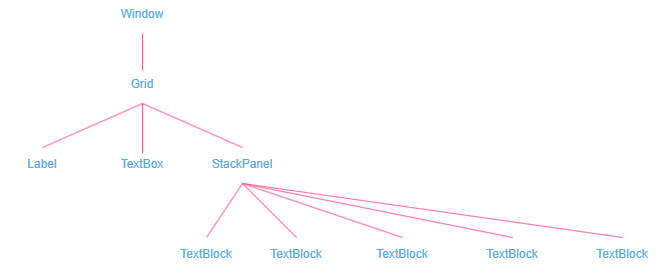

The diagram above was exported from draw.io. Its source (the exported page's mxGraphModel, read from the mxfile embedded in the PNG):
<mxGraphModel dx="2058" dy="1188" grid="0" gridSize="10" guides="1" tooltips="1" connect="1" arrows="1" fold="1" page="1" pageScale="1" pageWidth="827" pageHeight="1169" background="#ffffff" math="0" shadow="0">
  <root>
    <mxCell id="0" />
    <mxCell id="1" parent="0" />
    <mxCell id="hlscGpjUyC2kajnEyB_J-1" value="Grid&lt;br&gt;" style="text;strokeColor=none;fillColor=none;spacingLeft=4;spacingRight=4;overflow=hidden;rotatable=0;points=[[0.5,0,0,0,-3],[0.5,1,0,0,3]];portConstraint=eastwest;fontSize=12;whiteSpace=wrap;html=1;align=center;labelBackgroundColor=none;fontColor=#5AA9E6;" parent="1" vertex="1">
      <mxGeometry x="220" y="130" width="84" height="30" as="geometry" />
    </mxCell>
    <mxCell id="hlscGpjUyC2kajnEyB_J-2" value="Label&lt;br&gt;" style="text;strokeColor=none;fillColor=none;spacingLeft=4;spacingRight=4;overflow=hidden;rotatable=0;points=[[0,0.5,0,0,0],[0.5,0,0,0,-3]];portConstraint=eastwest;fontSize=12;whiteSpace=wrap;html=1;align=center;labelBackgroundColor=none;fontColor=#5AA9E6;" parent="1" vertex="1">
      <mxGeometry x="120" y="210" width="84" height="30" as="geometry" />
    </mxCell>
    <mxCell id="hlscGpjUyC2kajnEyB_J-6" value="TextBox" style="text;strokeColor=none;fillColor=none;spacingLeft=4;spacingRight=4;overflow=hidden;rotatable=0;points=[[0,0.5,0,0,0],[0.5,0.1,0,0,0]];portConstraint=eastwest;fontSize=12;whiteSpace=wrap;html=1;align=center;labelBackgroundColor=none;fontColor=#5AA9E6;" parent="1" vertex="1">
      <mxGeometry x="220" y="210" width="84" height="30" as="geometry" />
    </mxCell>
    <mxCell id="hlscGpjUyC2kajnEyB_J-8" value="StackPanel" style="text;strokeColor=none;fillColor=none;spacingLeft=4;spacingRight=4;overflow=hidden;rotatable=0;points=[[0.5,0,0,0,-3],[0.5,1,0,0,3]];portConstraint=eastwest;fontSize=12;whiteSpace=wrap;html=1;align=center;labelBackgroundColor=none;fontColor=#5AA9E6;" parent="1" vertex="1">
      <mxGeometry x="320" y="210" width="84" height="30" as="geometry" />
    </mxCell>
    <mxCell id="hlscGpjUyC2kajnEyB_J-14" value="TextBlock&lt;br&gt;" style="text;strokeColor=none;fillColor=none;spacingLeft=4;spacingRight=4;overflow=hidden;rotatable=0;points=[[0,0.5,0,0,0],[0.5,0,0,0,-3]];portConstraint=eastwest;fontSize=12;whiteSpace=wrap;html=1;align=center;labelBackgroundColor=none;fontColor=#5AA9E6;" parent="1" vertex="1">
      <mxGeometry x="284" y="300" width="84" height="30" as="geometry" />
    </mxCell>
    <mxCell id="hlscGpjUyC2kajnEyB_J-15" value="TextBlock&lt;br&gt;" style="text;strokeColor=none;fillColor=none;spacingLeft=4;spacingRight=4;overflow=hidden;rotatable=0;points=[[0,0.5,0,0,0],[0.5,0,0,0,-3]];portConstraint=eastwest;fontSize=12;whiteSpace=wrap;html=1;align=center;labelBackgroundColor=none;fontColor=#5AA9E6;" parent="1" vertex="1">
      <mxGeometry x="590" y="300" width="84" height="30" as="geometry" />
    </mxCell>
    <mxCell id="hlscGpjUyC2kajnEyB_J-16" value="TextBlock&lt;br&gt;" style="text;strokeColor=none;fillColor=none;spacingLeft=4;spacingRight=4;overflow=hidden;rotatable=0;points=[[0,0.5,0,0,0],[0.5,0,0,0,-3]];portConstraint=eastwest;fontSize=12;whiteSpace=wrap;html=1;align=center;labelBackgroundColor=none;fontColor=#5AA9E6;" parent="1" vertex="1">
      <mxGeometry x="480" y="300" width="84" height="30" as="geometry" />
    </mxCell>
    <mxCell id="hlscGpjUyC2kajnEyB_J-17" value="TextBlock&lt;br&gt;" style="text;strokeColor=none;fillColor=none;spacingLeft=4;spacingRight=4;overflow=hidden;rotatable=0;points=[[0,0.5,0,0,0],[0.5,0,0,0,-3]];portConstraint=eastwest;fontSize=12;whiteSpace=wrap;html=1;align=center;labelBackgroundColor=none;fontColor=#5AA9E6;" parent="1" vertex="1">
      <mxGeometry x="374" y="300" width="84" height="30" as="geometry" />
    </mxCell>
    <mxCell id="hlscGpjUyC2kajnEyB_J-22" value="" style="endArrow=none;html=1;rounded=0;entryX=0.5;entryY=1;entryDx=0;entryDy=3;entryPerimeter=0;exitX=0.5;exitY=0;exitDx=0;exitDy=-3;exitPerimeter=0;labelBackgroundColor=none;strokeColor=#FF6392;fontColor=default;" parent="1" source="hlscGpjUyC2kajnEyB_J-14" target="hlscGpjUyC2kajnEyB_J-8" edge="1">
      <mxGeometry width="50" height="50" relative="1" as="geometry">
        <mxPoint x="260" y="620" as="sourcePoint" />
        <mxPoint x="310" y="570" as="targetPoint" />
      </mxGeometry>
    </mxCell>
    <mxCell id="hlscGpjUyC2kajnEyB_J-23" value="" style="endArrow=none;html=1;rounded=0;entryX=0.5;entryY=1;entryDx=0;entryDy=3;entryPerimeter=0;exitX=0.5;exitY=0;exitDx=0;exitDy=-3;exitPerimeter=0;labelBackgroundColor=none;strokeColor=#FF6392;fontColor=default;" parent="1" source="hlscGpjUyC2kajnEyB_J-17" target="hlscGpjUyC2kajnEyB_J-8" edge="1">
      <mxGeometry width="50" height="50" relative="1" as="geometry">
        <mxPoint x="260" y="620" as="sourcePoint" />
        <mxPoint x="310" y="570" as="targetPoint" />
      </mxGeometry>
    </mxCell>
    <mxCell id="hlscGpjUyC2kajnEyB_J-24" value="" style="endArrow=none;html=1;rounded=0;entryX=0.5;entryY=1;entryDx=0;entryDy=3;entryPerimeter=0;exitX=0.5;exitY=0;exitDx=0;exitDy=-3;exitPerimeter=0;labelBackgroundColor=none;strokeColor=#FF6392;fontColor=default;" parent="1" source="hlscGpjUyC2kajnEyB_J-16" target="hlscGpjUyC2kajnEyB_J-8" edge="1">
      <mxGeometry width="50" height="50" relative="1" as="geometry">
        <mxPoint x="260" y="620" as="sourcePoint" />
        <mxPoint x="310" y="570" as="targetPoint" />
      </mxGeometry>
    </mxCell>
    <mxCell id="hlscGpjUyC2kajnEyB_J-25" value="" style="endArrow=none;html=1;rounded=0;entryX=0.5;entryY=1;entryDx=0;entryDy=3;entryPerimeter=0;exitX=0.5;exitY=0;exitDx=0;exitDy=-3;exitPerimeter=0;labelBackgroundColor=none;strokeColor=#FF6392;fontColor=default;" parent="1" source="hlscGpjUyC2kajnEyB_J-15" target="hlscGpjUyC2kajnEyB_J-8" edge="1">
      <mxGeometry width="50" height="50" relative="1" as="geometry">
        <mxPoint x="260" y="620" as="sourcePoint" />
        <mxPoint x="310" y="570" as="targetPoint" />
      </mxGeometry>
    </mxCell>
    <mxCell id="hlscGpjUyC2kajnEyB_J-26" value="TextBlock&lt;br&gt;" style="text;strokeColor=none;fillColor=none;spacingLeft=4;spacingRight=4;overflow=hidden;rotatable=0;points=[[0,0.5,0,0,0],[0.5,0,0,0,-3]];portConstraint=eastwest;fontSize=12;whiteSpace=wrap;html=1;align=center;labelBackgroundColor=none;fontColor=#5AA9E6;" parent="1" vertex="1">
      <mxGeometry x="700" y="300" width="84" height="30" as="geometry" />
    </mxCell>
    <mxCell id="hlscGpjUyC2kajnEyB_J-27" value="" style="endArrow=none;html=1;rounded=0;entryX=0.5;entryY=1;entryDx=0;entryDy=3;entryPerimeter=0;exitX=0.5;exitY=0;exitDx=0;exitDy=-3;exitPerimeter=0;labelBackgroundColor=none;strokeColor=#FF6392;fontColor=default;" parent="1" source="hlscGpjUyC2kajnEyB_J-26" target="hlscGpjUyC2kajnEyB_J-8" edge="1">
      <mxGeometry width="50" height="50" relative="1" as="geometry">
        <mxPoint x="390" y="640" as="sourcePoint" />
        <mxPoint x="440" y="590" as="targetPoint" />
      </mxGeometry>
    </mxCell>
    <mxCell id="hlscGpjUyC2kajnEyB_J-28" value="Window" style="text;strokeColor=none;fillColor=none;spacingLeft=4;spacingRight=4;overflow=hidden;rotatable=0;points=[[0.5,0,0,0,-3],[0.5,1,0,0,3]];portConstraint=eastwest;fontSize=12;whiteSpace=wrap;html=1;align=center;labelBackgroundColor=none;fontColor=#5AA9E6;" parent="1" vertex="1">
      <mxGeometry x="220" y="60" width="84" height="30" as="geometry" />
    </mxCell>
    <mxCell id="hlscGpjUyC2kajnEyB_J-29" value="" style="endArrow=none;html=1;rounded=0;entryX=0.5;entryY=1;entryDx=0;entryDy=3;entryPerimeter=0;labelBackgroundColor=none;strokeColor=#FF6392;fontColor=default;" parent="1" source="hlscGpjUyC2kajnEyB_J-1" target="hlscGpjUyC2kajnEyB_J-28" edge="1">
      <mxGeometry width="50" height="50" relative="1" as="geometry">
        <mxPoint x="390" y="640" as="sourcePoint" />
        <mxPoint x="440" y="590" as="targetPoint" />
      </mxGeometry>
    </mxCell>
    <mxCell id="hlscGpjUyC2kajnEyB_J-30" value="" style="endArrow=none;html=1;rounded=0;entryX=0.5;entryY=1;entryDx=0;entryDy=3;entryPerimeter=0;exitX=0.5;exitY=0;exitDx=0;exitDy=-3;exitPerimeter=0;labelBackgroundColor=none;strokeColor=#FF6392;fontColor=default;" parent="1" source="hlscGpjUyC2kajnEyB_J-2" target="hlscGpjUyC2kajnEyB_J-1" edge="1">
      <mxGeometry width="50" height="50" relative="1" as="geometry">
        <mxPoint x="390" y="640" as="sourcePoint" />
        <mxPoint x="440" y="590" as="targetPoint" />
      </mxGeometry>
    </mxCell>
    <mxCell id="hlscGpjUyC2kajnEyB_J-31" value="" style="endArrow=none;html=1;rounded=0;entryX=0.5;entryY=1;entryDx=0;entryDy=3;entryPerimeter=0;exitX=0.5;exitY=0.1;exitDx=0;exitDy=0;exitPerimeter=0;labelBackgroundColor=none;strokeColor=#FF6392;fontColor=default;" parent="1" source="hlscGpjUyC2kajnEyB_J-6" target="hlscGpjUyC2kajnEyB_J-1" edge="1">
      <mxGeometry width="50" height="50" relative="1" as="geometry">
        <mxPoint x="390" y="640" as="sourcePoint" />
        <mxPoint x="440" y="590" as="targetPoint" />
      </mxGeometry>
    </mxCell>
    <mxCell id="hlscGpjUyC2kajnEyB_J-32" value="" style="endArrow=none;html=1;rounded=0;entryX=0.5;entryY=1;entryDx=0;entryDy=3;entryPerimeter=0;exitX=0.5;exitY=0;exitDx=0;exitDy=-3;exitPerimeter=0;labelBackgroundColor=none;strokeColor=#FF6392;fontColor=default;" parent="1" source="hlscGpjUyC2kajnEyB_J-8" target="hlscGpjUyC2kajnEyB_J-1" edge="1">
      <mxGeometry width="50" height="50" relative="1" as="geometry">
        <mxPoint x="390" y="640" as="sourcePoint" />
        <mxPoint x="440" y="590" as="targetPoint" />
      </mxGeometry>
    </mxCell>
  </root>
</mxGraphModel>